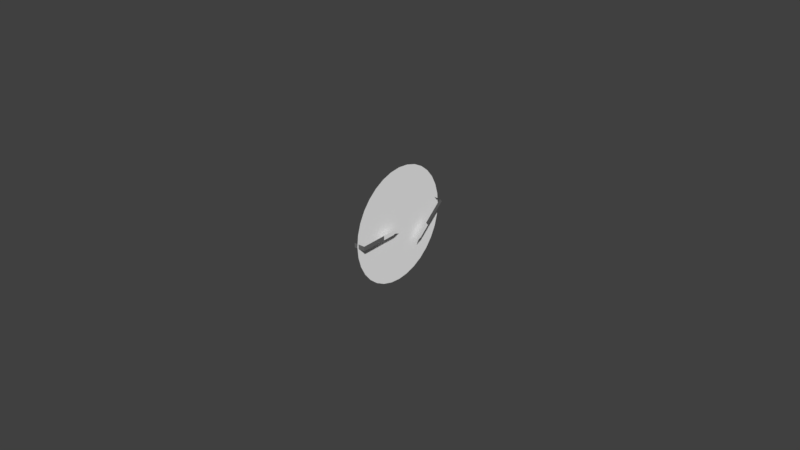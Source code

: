 # Source: battery-gauge.blend  (saved by Blender 2.78.0; exported with 4.5.12 LTS)
import bpy
from mathutils import Matrix  # noqa: F401  (used for matrix-valued properties, if any)

bpy.ops.wm.read_factory_settings(use_empty=True)
scene = bpy.context.scene
scene.name = 'Scene'

# ---- collections
col_collection_1 = bpy.data.collections.new('Collection 1'); scene.collection.children.link(col_collection_1)
col_collection_2 = bpy.data.collections.new('Collection 2'); scene.collection.children.link(col_collection_2)
col_collection_3 = bpy.data.collections.new('Collection 3'); scene.collection.children.link(col_collection_3)
col_collection_4 = bpy.data.collections.new('Collection 4'); scene.collection.children.link(col_collection_4)
col_collection_5 = bpy.data.collections.new('Collection 5'); scene.collection.children.link(col_collection_5)
col_collection_11 = bpy.data.collections.new('Collection 11'); scene.collection.children.link(col_collection_11)

# ---- materials (node trees are filled in below, after node groups)
mat_whitepointer = bpy.data.materials.new('WhitePointer')
mat_whitepointer.alpha_threshold = 0.0
mat_whitepointer.use_transparent_shadow = False
mat_whitepointer.diffuse_color = (1.0, 1.0, 1.0, 1.0)
mat_whitepointer.specular_color = (0.5796, 0.5796, 0.5796)
mat_whitepointer.roughness = 0.5
mat_whitepointer.specular_intensity = 1.0
mat_blackplastic_002 = bpy.data.materials.new('BlackPlastic.002')
mat_blackplastic_002.alpha_threshold = 0.0
mat_blackplastic_002.use_transparent_shadow = False
mat_blackplastic_002.diffuse_color = (0.1533, 0.1533, 0.1533, 1.0)
mat_blackplastic_002.specular_color = (0.1869, 0.1869, 0.1869)
mat_blackplastic_002.roughness = 0.5
mat_blackplastic_002.specular_intensity = 1.0
mat_defaultwhite_003 = bpy.data.materials.new('DefaultWhite.003')
mat_defaultwhite_003.alpha_threshold = 0.0
mat_defaultwhite_003.use_transparent_shadow = False
mat_defaultwhite_003.diffuse_color = (1.0, 1.0, 1.0, 1.0)
mat_defaultwhite_003.specular_color = (0.5, 0.5, 0.5)
mat_defaultwhite_003.roughness = 0.5
mat_defaultwhite_003.specular_intensity = 1.0

# ---- node groups
ng_auto_smooth = bpy.data.node_groups.new('Auto Smooth', 'GeometryNodeTree')
_s = ng_auto_smooth.interface.new_socket(name='Geometry', in_out='OUTPUT', socket_type='NodeSocketGeometry')
_s = ng_auto_smooth.interface.new_socket(name='Geometry', in_out='INPUT', socket_type='NodeSocketGeometry')
_s = ng_auto_smooth.interface.new_socket(name='Angle', in_out='INPUT', socket_type='NodeSocketFloat')
_s.subtype = 'ANGLE'
_s.min_value = 0.0
_s.max_value = 3.142
ng_auto_smooth.is_modifier = True
_N = ng_auto_smooth.nodes; _L = ng_auto_smooth.links
n0 = _N.new('NodeGroupOutput'); n0.name = 'Group Output'; n0.location = (480, -100)
n1 = _N.new('NodeGroupInput'); n1.name = 'Group Input'; n1.location = (-420, -300)
n2 = _N.new('NodeGroupInput'); n2.name = 'Group Input.001'; n2.location = (-60, -100)
n3 = _N.new('GeometryNodeSetShadeSmooth'); n3.name = 'Set Shade Smooth'; n3.location = (120, -100)
n3.domain = 'EDGE'
n4 = _N.new('GeometryNodeSetShadeSmooth'); n4.name = 'Set Shade Smooth.001'; n4.location = (300, -100)
n5 = _N.new('GeometryNodeInputMeshEdgeAngle'); n5.name = 'Edge Angle'; n5.location = (-420, -220)
n6 = _N.new('GeometryNodeInputEdgeSmooth'); n6.name = 'Is Edge Smooth'; n6.location = (-60, -160)
n7 = _N.new('GeometryNodeInputShadeSmooth'); n7.name = 'Is Face Smooth'; n7.location = (-240, -340)
n8 = _N.new('FunctionNodeBooleanMath'); n8.name = 'Boolean Math'; n8.location = (-60, -220)
n9 = _N.new('FunctionNodeCompare'); n9.name = 'Compare'; n9.location = (-240, -180)
n9.operation = 'LESS_EQUAL'
_L.new(n5.outputs[0], n9.inputs[0])
_L.new(n4.outputs[0], n0.inputs[0])
_L.new(n1.outputs[1], n9.inputs[1])
_L.new(n9.outputs[0], n8.inputs[0])
_L.new(n7.outputs[0], n8.inputs[1])
_L.new(n2.outputs[0], n3.inputs[0])
_L.new(n6.outputs[0], n3.inputs[1])
_L.new(n3.outputs[0], n4.inputs[0])
_L.new(n8.outputs[0], n3.inputs[2])
n0.is_active_output = True

# ---- material node trees

# ---- world
world_world = bpy.data.worlds.new('World'); scene.world = world_world
world_world.color = (0.05088, 0.05088, 0.05088)
world_world.use_sun_shadow = False
world_world.sun_shadow_jitter_overblur = 0.0
world_world.cycles.sampling_method = 'MANUAL'

# ---- meshes
me_plane_011 = bpy.data.meshes.new('Plane.011')
me_plane_011.from_pydata([(-0.004998, 0.006671, -0.005364), (-0.004998, 0.009973, -0.002635), (-0.004998, 0.01088, -0.003735), (-0.004998, 0.007582, -0.006465), (-0.004998, 0.005475, -0.00728), (-0.004998, 0.005475, -0.00728)], [], [(0, 3, 2, 1), (3, 0, 4, 5)])
_uv = me_plane_011.uv_layers.new(name='UVMap')
_uv.uv.foreach_set('vector', [0.0, 0.0, 0.0, 0.0, 0.0, 0.0, 0.0, 0.0, 0.0, 0.0, 0.0, 0.0, 0.0, 0.0, 0.0, 0.0])
me_plane_011.materials.append(mat_whitepointer)
me_plane_011.use_remesh_preserve_volume = False
me_plane_011.use_remesh_preserve_attributes = False
me_plane_011.use_mirror_vertex_groups = False
me_plane_011.update()
me_plane_010 = bpy.data.meshes.new('Plane.010')
me_plane_010.from_pydata([(-0.004998, -0.004999, -0.000734), (-0.004998, -0.009283, -0.000725), (-0.004998, -0.00928, 0.000703), (-0.004998, -0.004996, 0.000695), (-0.004998, -0.002856, -2.4e-05), (-0.004998, -0.002856, -2.4e-05)], [], [(0, 3, 2, 1), (3, 0, 4, 5)])
_uv = me_plane_010.uv_layers.new(name='UVMap')
_uv.uv.foreach_set('vector', [0.0, 0.0, 0.0, 0.0, 0.0, 0.0, 0.0, 0.0, 0.0, 0.0, 0.0, 0.0, 0.0, 0.0, 0.0, 0.0])
me_plane_010.materials.append(mat_whitepointer)
me_plane_010.use_remesh_preserve_volume = False
me_plane_010.use_remesh_preserve_attributes = False
me_plane_010.use_mirror_vertex_groups = False
me_plane_010.update()
me_plane_012 = bpy.data.meshes.new('Plane.012')
me_plane_012.from_pydata([(-0.004998, 0.009973, -0.002635), (-0.004998, 0.01657, 0.002824), (-0.004998, 0.01749, 0.001724), (-0.004998, 0.01088, -0.003735), (-0.008568, 0.01657, 0.002824), (-0.008568, 0.01749, 0.001724)], [], [(0, 3, 2, 1), (1, 2, 5, 4)])
_uv = me_plane_012.uv_layers.new(name='UVMap')
_uv.uv.foreach_set('vector', [0.0, 0.0, 0.0, 0.0, 0.0, 0.0, 0.0, 0.0, 0.0, 0.0, 0.0, 0.0, 0.0, 0.0, 0.0, 0.0])
me_plane_012.materials.append(mat_blackplastic_002)
me_plane_012.use_remesh_preserve_volume = False
me_plane_012.use_remesh_preserve_attributes = False
me_plane_012.use_mirror_vertex_groups = False
me_plane_012.update()
me_plane_009 = bpy.data.meshes.new('Plane.009')
me_plane_009.from_pydata([(-0.004998, -0.009283, -0.000725), (-0.004998, -0.01785, -0.000707), (-0.004998, -0.01785, 0.000721), (-0.004998, -0.00928, 0.000703), (-0.008568, -0.01785, -0.000707), (-0.008568, -0.01785, 0.000721)], [], [(0, 3, 2, 1), (1, 2, 5, 4)])
_uv = me_plane_009.uv_layers.new(name='UVMap')
_uv.uv.foreach_set('vector', [0.0, 0.0, 0.0, 0.0, 0.0, 0.0, 0.0, 0.0, 0.0, 0.0, 0.0, 0.0, 0.0, 0.0, 0.0, 0.0])
me_plane_009.materials.append(mat_blackplastic_002)
me_plane_009.use_remesh_preserve_volume = False
me_plane_009.use_remesh_preserve_attributes = False
me_plane_009.use_mirror_vertex_groups = False
me_plane_009.update()
me_circle_020 = bpy.data.meshes.new('Circle.020')
me_circle_020.from_pydata([(-0.00714, 0.01295, 0.01295), (-0.00714, 0.01523, 0.01017), (-0.00714, 0.01692, 0.007008), (-0.00714, 0.01796, 0.003573), (-0.00714, 0.01831, 0.0), (-0.00714, 0.01796, -0.003573), (-0.00714, 0.01692, -0.007008), (-0.00714, 0.01523, -0.01017), (-0.00714, 0.01295, -0.01295), (-0.00714, 0.01017, -0.01523), (-0.00714, 0.007008, -0.01692), (-0.00714, 0.003573, -0.01796), (-0.00714, 0.0, -0.01831), (-0.00714, -0.003573, -0.01796), (-0.00714, -0.007008, -0.01692), (-0.00714, -0.01017, -0.01523), (-0.00714, -0.01295, -0.01295), (-0.00714, -0.01523, -0.01017), (-0.00714, -0.01692, -0.007008), (-0.00714, -0.01796, -0.003573), (-0.00714, -0.01831, 0.0), (-0.00714, -0.01796, 0.003573), (-0.00714, -0.01692, 0.007008), (-0.00714, -0.01523, 0.01017), (-0.00714, -0.01295, 0.01295), (-0.00714, -0.01017, 0.01523), (-0.00714, -0.007008, 0.01692), (-0.00714, -0.003573, 0.01796), (-0.00714, 0.0, 0.01831), (-0.00714, 0.003573, 0.01796), (-0.00714, 0.007008, 0.01692), (-0.00714, 0.01017, 0.01523), (-0.00714, 0.0, 0.0)], [], [(1, 0, 32), (2, 1, 32), (3, 2, 32), (4, 3, 32), (5, 4, 32), (6, 5, 32), (7, 6, 32), (8, 7, 32), (9, 8, 32), (10, 9, 32), (11, 10, 32), (12, 11, 32), (13, 12, 32), (14, 13, 32), (15, 14, 32), (16, 15, 32), (17, 16, 32), (18, 17, 32), (19, 18, 32), (20, 19, 32), (21, 20, 32), (22, 21, 32), (23, 22, 32), (24, 23, 32), (25, 24, 32), (26, 25, 32), (27, 26, 32), (28, 27, 32), (29, 28, 32), (30, 29, 32), (31, 30, 32), (0, 31, 32)])
_uv = me_circle_020.uv_layers.new(name='UVMap')
_uv.uv.foreach_set('vector', [0.8991, 0.7667, 0.8394, 0.8394, 0.5, 0.5, 0.9435, 0.6837, 0.8991, 0.7667, 0.5, 0.5, 0.9708, 0.5936, 0.9435, 0.6837, 0.5, 0.5, 0.98, 0.5, 0.9708, 0.5936, 0.5, 0.5, 0.9708, 0.4064, 0.98, 0.5, 0.5, 0.5, 0.9435, 0.3163, 0.9708, 0.4064, 0.5, 0.5, 0.8991, 0.2333, 0.9435, 0.3163, 0.5, 0.5, 0.8394, 0.1606, 0.8991, 0.2333, 0.5, 0.5, 0.7667, 0.1009, 0.8394, 0.1606, 0.5, 0.5, 0.6837, 0.05655, 0.7667, 0.1009, 0.5, 0.5, 0.5936, 0.02923, 0.6837, 0.05655, 0.5, 0.5, 0.5, 0.02, 0.5936, 0.02923, 0.5, 0.5, 0.4064, 0.02923, 0.5, 0.02, 0.5, 0.5, 0.3163, 0.05655, 0.4064, 0.02923, 0.5, 0.5, 0.2333, 0.1009, 0.3163, 0.05655, 0.5, 0.5, 0.1606, 0.1606, 0.2333, 0.1009, 0.5, 0.5, 0.1009, 0.2333, 0.1606, 0.1606, 0.5, 0.5, 0.05655, 0.3163, 0.1009, 0.2333, 0.5, 0.5, 0.02923, 0.4064, 0.05655, 0.3163, 0.5, 0.5, 0.02, 0.5, 0.02923, 0.4064, 0.5, 0.5, 0.02923, 0.5936, 0.02, 0.5, 0.5, 0.5, 0.05655, 0.6837, 0.02923, 0.5936, 0.5, 0.5, 0.1009, 0.7667, 0.05655, 0.6837, 0.5, 0.5, 0.1606, 0.8394, 0.1009, 0.7667, 0.5, 0.5, 0.2333, 0.8991, 0.1606, 0.8394, 0.5, 0.5, 0.3163, 0.9435, 0.2333, 0.8991, 0.5, 0.5, 0.4064, 0.9708, 0.3163, 0.9435, 0.5, 0.5, 0.5, 0.98, 0.4064, 0.9708, 0.5, 0.5, 0.5936, 0.9708, 0.5, 0.98, 0.5, 0.5, 0.6837, 0.9435, 0.5936, 0.9708, 0.5, 0.5, 0.7667, 0.8991, 0.6837, 0.9435, 0.5, 0.5, 0.8394, 0.8394, 0.7667, 0.8991, 0.5, 0.5])
me_circle_020.materials.append(mat_defaultwhite_003)
me_circle_020.use_remesh_preserve_volume = False
me_circle_020.use_remesh_preserve_attributes = False
me_circle_020.use_mirror_vertex_groups = False
me_circle_020.update()

# ---- objects
ob_ptrtipr = bpy.data.objects.new('PtrTipR', me_plane_011)
ob_ptrtipl = bpy.data.objects.new('PtrTipL', me_plane_010)
ob_ptrr = bpy.data.objects.new('PtrR', me_plane_012)
ob_ptrl = bpy.data.objects.new('PtrL', me_plane_009)
ob_face = bpy.data.objects.new('Face', me_circle_020)

# ---- transforms, parenting, visibility, modifiers, constraints
ob_ptrtipr.location = (-0.3601, -0.41, -0.1382)
ob_ptrtipr.show_transparent = True
ob_ptrtipr.lineart.crease_threshold = 0.0
_m = ob_ptrtipr.modifiers.new('Auto Smooth', 'NODES')
_m.node_group = ng_auto_smooth
_gi = [s.identifier for s in ng_auto_smooth.interface.items_tree if s.item_type == 'SOCKET' and s.in_out == 'INPUT']
_m[_gi[1]] = 0.5236  # Angle
ob_ptrtipl.location = (-0.3601, -0.41, -0.1382)
ob_ptrtipl.show_transparent = True
ob_ptrtipl.lineart.crease_threshold = 0.0
_m = ob_ptrtipl.modifiers.new('Auto Smooth', 'NODES')
_m.node_group = ng_auto_smooth
_gi = [s.identifier for s in ng_auto_smooth.interface.items_tree if s.item_type == 'SOCKET' and s.in_out == 'INPUT']
_m[_gi[1]] = 0.5236  # Angle
ob_ptrr.location = (-0.3601, -0.41, -0.1382)
ob_ptrr.show_transparent = True
ob_ptrr.lineart.crease_threshold = 0.0
_m = ob_ptrr.modifiers.new('Auto Smooth', 'NODES')
_m.node_group = ng_auto_smooth
_gi = [s.identifier for s in ng_auto_smooth.interface.items_tree if s.item_type == 'SOCKET' and s.in_out == 'INPUT']
_m[_gi[1]] = 0.5236  # Angle
ob_ptrl.location = (-0.3601, -0.41, -0.1382)
ob_ptrl.show_transparent = True
ob_ptrl.lineart.crease_threshold = 0.0
_m = ob_ptrl.modifiers.new('Auto Smooth', 'NODES')
_m.node_group = ng_auto_smooth
_gi = [s.identifier for s in ng_auto_smooth.interface.items_tree if s.item_type == 'SOCKET' and s.in_out == 'INPUT']
_m[_gi[1]] = 0.5236  # Angle
ob_face.location = (-0.3601, -0.41, -0.1382)
ob_face.show_transparent = True
ob_face.lineart.crease_threshold = 0.0
_m = ob_face.modifiers.new('Auto Smooth', 'NODES')
_m.node_group = ng_auto_smooth
_gi = [s.identifier for s in ng_auto_smooth.interface.items_tree if s.item_type == 'SOCKET' and s.in_out == 'INPUT']
_m[_gi[1]] = 0.5236  # Angle

# ---- collection membership
col_collection_1.objects.link(ob_ptrtipr)
col_collection_1.objects.link(ob_ptrtipl)
col_collection_1.objects.link(ob_ptrr)
col_collection_1.objects.link(ob_ptrl)
col_collection_1.objects.link(ob_face)
col_collection_2.objects.link(ob_ptrtipr)
col_collection_2.objects.link(ob_ptrtipl)
col_collection_2.objects.link(ob_ptrr)
col_collection_2.objects.link(ob_ptrl)
col_collection_2.objects.link(ob_face)
col_collection_3.objects.link(ob_ptrtipr)
col_collection_3.objects.link(ob_ptrtipl)
col_collection_3.objects.link(ob_ptrr)
col_collection_3.objects.link(ob_ptrl)
col_collection_3.objects.link(ob_face)
col_collection_4.objects.link(ob_ptrtipr)
col_collection_4.objects.link(ob_ptrtipl)
col_collection_4.objects.link(ob_ptrr)
col_collection_4.objects.link(ob_ptrl)
col_collection_4.objects.link(ob_face)
col_collection_5.objects.link(ob_ptrtipr)
col_collection_5.objects.link(ob_ptrtipl)
col_collection_5.objects.link(ob_ptrr)
col_collection_5.objects.link(ob_ptrl)
col_collection_5.objects.link(ob_face)
col_collection_11.objects.link(ob_ptrtipr)
col_collection_11.objects.link(ob_ptrtipl)
col_collection_11.objects.link(ob_ptrr)
col_collection_11.objects.link(ob_ptrl)
col_collection_11.objects.link(ob_face)

# ---- scene / render settings (as saved in the file)
scene.frame_start = 1; scene.frame_end = 250; scene.frame_set(0)
scene.render.engine = 'BLENDER_EEVEE_NEXT'
scene.render.resolution_percentage = 50
scene.render.dither_intensity = 0.0
scene.cycles.use_denoising = False
scene.cycles.samples = 128
scene.cycles.sampling_pattern = 'TABULATED_SOBOL'
scene.cycles.light_sampling_threshold = 0.0
scene.cycles.use_adaptive_sampling = False
scene.cycles.use_light_tree = False
scene.cycles.blur_glossy = 0.0
scene.cycles.sample_clamp_indirect = 0.0
scene.view_settings.view_transform = 'Standard'
bpy.context.view_layer.update()

# ---- added for rendering (the .blend has no active camera and no usable light): camera, sun
cam_auto = bpy.data.cameras.new('AutoCamera')
cam_auto.lens = 50.0
cam_auto.sensor_width = 36.0
cam_auto.clip_end = 1000.0
ob_auto_camera = bpy.data.objects.new('AutoCamera', cam_auto)
scene.collection.objects.link(ob_auto_camera)
ob_auto_camera.location = (-0.181866, -0.632067, 0.00978987)
ob_auto_camera.rotation_euler = (1.09748, -7.21219e-08, 0.694738)
scene.camera = ob_auto_camera
light_auto_sun = bpy.data.lights.new('AutoSun', 'SUN')
light_auto_sun.energy = 3.0
light_auto_sun.angle = 0.0523599
ob_auto_sun = bpy.data.objects.new('AutoSun', light_auto_sun)
scene.collection.objects.link(ob_auto_sun)
ob_auto_sun.rotation_euler = (0.872665, 0.174533, 0.523599)
bpy.context.view_layer.update()
